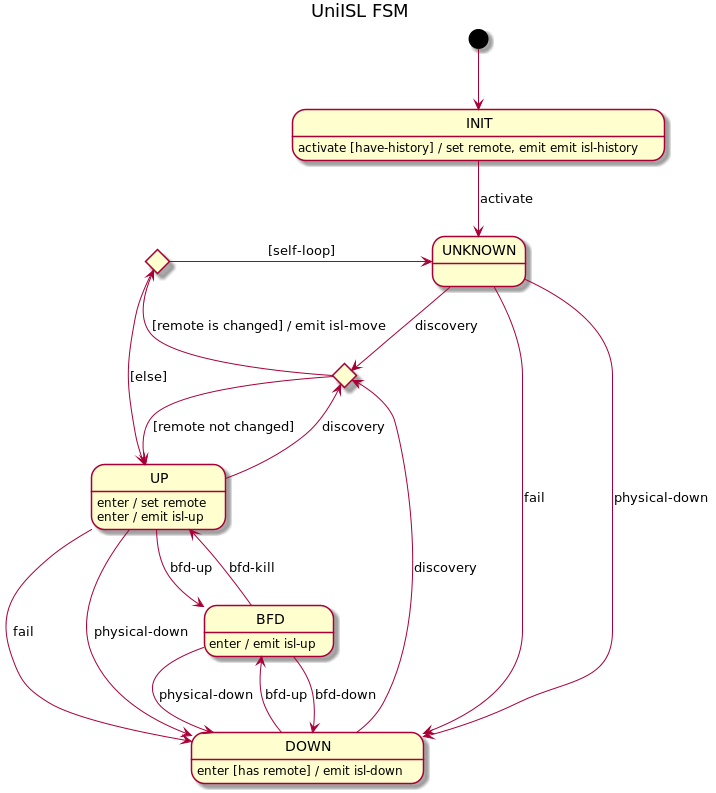

The diagram above was rendered by PlantUML. Its source (embedded in the PNG):
@startuml
title UniISL FSM

[*] --> INIT

INIT --> UNKNOWN : activate
INIT : activate [have-history] / set remote, emit emit isl-history

state moveChoice <<choice>>

UNKNOWN --> moveChoice : discovery
UNKNOWN --> DOWN : fail
UNKNOWN --> DOWN : physical-down

UP --> moveChoice : discovery
UP --> DOWN : fail
UP --> DOWN : physical-down
UP --> BFD : bfd-up
UP : enter / set remote
UP : enter / emit isl-up

state selfLoopChoice <<choice>>

moveChoice --> UP : [remote not changed]
moveChoice --> selfLoopChoice : [remote is changed] / emit isl-move

selfLoopChoice --> UP : [else]
selfLoopChoice -r-> UNKNOWN : [self-loop]

DOWN --> moveChoice : discovery
DOWN --> BFD : bfd-up
DOWN : enter [has remote] / emit isl-down

BFD --> DOWN : physical-down
BFD --> DOWN : bfd-down
BFD --> UP : bfd-kill
BFD : enter / emit isl-up

@enduml